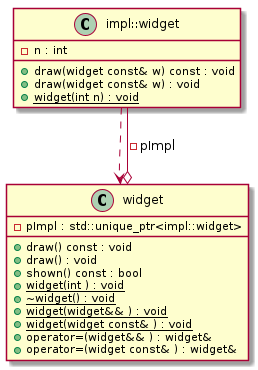

The diagram above was rendered by PlantUML. Its source (embedded in the PNG):
@startuml
class "impl::widget" as C_0000000295

class "widget" as C_0000000297

class C_0000000295 {
+draw(widget const& w) const : void
+draw(widget const& w) : void
{static} +widget(int n) : void
-n : int
}
C_0000000295 ..> C_0000000297

class C_0000000297 {
+draw() const : void
+draw() : void
+shown() const : bool
{static} +widget(int ) : void
{static} +~widget() : void
{static} +widget(widget&& ) : void
{static} +widget(widget const& ) : void
+operator=(widget&& ) : widget&
+operator=(widget const& ) : widget&
-pImpl : std::unique_ptr<impl::widget>
}
C_0000000297 o-- C_0000000295 : -pImpl

@enduml